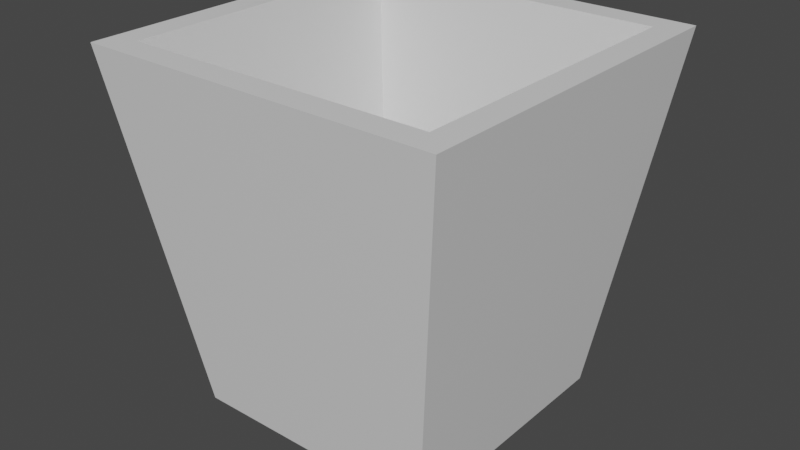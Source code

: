 # Source: simplebasket.blend  (saved by Blender 2.91.10; exported with 4.5.12 LTS)
import bpy
from mathutils import Matrix  # noqa: F401  (used for matrix-valued properties, if any)

bpy.ops.wm.read_factory_settings(use_empty=True)
scene = bpy.context.scene
scene.name = 'Scene'

# ---- collections
col_collection = bpy.data.collections.new('Collection'); scene.collection.children.link(col_collection)

# ---- materials (node trees are filled in below, after node groups)
mat_material = bpy.data.materials.new('Material')
mat_material.alpha_threshold = 0.0
mat_material.use_transparent_shadow = False
mat_material.line_color = (0.0, 0.0, 0.0, 1.0)

# ---- material node trees
mat_material.use_nodes = True; mat_material.node_tree.nodes.clear()
_N = mat_material.node_tree.nodes; _L = mat_material.node_tree.links
n0 = _N.new('ShaderNodeOutputMaterial'); n0.name = 'Material Output'; n0.location = (300, 300)
n1 = _N.new('ShaderNodeBsdfPrincipled'); n1.name = 'Principled BSDF'; n1.location = (10, 300)
n1.distribution = 'GGX'
n1.subsurface_method = 'BURLEY'
n1.inputs[2].default_value = 0.4
n1.inputs[3].default_value = 1.45
n1.inputs[27].default_value = (0.0, 0.0, 0.0, 1.0)
n1.inputs[28].default_value = 1.0
_L.new(n1.outputs[0], n0.inputs[0])
n0.is_active_output = True

# ---- world
world_world = bpy.data.worlds.new('World'); scene.world = world_world
world_world.use_nodes = True; world_world.node_tree.nodes.clear()
_N = world_world.node_tree.nodes; _L = world_world.node_tree.links
n0 = _N.new('ShaderNodeOutputWorld'); n0.name = 'World Output'; n0.location = (300, 300)
n1 = _N.new('ShaderNodeBackground'); n1.name = 'Background'; n1.location = (10, 300)
n1.inputs[0].default_value = (0.05088, 0.05088, 0.05088, 1.0)
_L.new(n1.outputs[0], n0.inputs[0])
n0.is_active_output = True
world_world.color = (0.05088, 0.05088, 0.05088)
world_world.use_sun_shadow = False
world_world.sun_shadow_jitter_overblur = 0.0

# ---- meshes
me_cube = bpy.data.meshes.new('Cube')
me_cube.from_pydata([(0.852, 0.852, 1.0), (0.7079, 0.7079, -1.0), (0.852, -0.852, 1.0), (0.7079, -0.7079, -1.0), (-0.852, 0.852, 1.0), (-0.7079, 0.7079, -1.0), (-0.852, -0.852, 1.0), (-0.7079, -0.7079, -1.0), (1.0, -1.0, 1.0), (-1.0, -1.0, 1.0), (1.0, 1.0, 1.0), (-1.0, 1.0, 1.0), (0.67, -0.67, -0.9901), (-0.67, -0.67, -0.9901), (0.67, 0.67, -0.9901), (-0.67, 0.67, -0.9901)], [], [(2, 0, 14, 12), (3, 8, 9, 7), (7, 9, 11, 5), (5, 1, 3, 7), (1, 10, 8, 3), (5, 11, 10, 1), (2, 6, 9, 8), (0, 2, 8, 10), (6, 4, 11, 9), (4, 0, 10, 11), (14, 15, 13, 12), (4, 6, 13, 15), (6, 2, 12, 13), (0, 4, 15, 14)])
_uv = me_cube.uv_layers.new(name='UVMap')
_uv.uv.foreach_set('vector', [0.6435, 0.7315, 0.6435, 0.5185, 0.6435, 0.5185, 0.6435, 0.7315, 0.375, 0.75, 0.625, 0.75, 0.625, 1.0, 0.375, 1.0, 0.375, 0.0, 0.625, 0.0, 0.625, 0.25, 0.375, 0.25, 0.125, 0.5, 0.375, 0.5, 0.375, 0.75, 0.125, 0.75, 0.375, 0.5, 0.625, 0.5, 0.625, 0.75, 0.375, 0.75, 0.375, 0.25, 0.625, 0.25, 0.625, 0.5, 0.375, 0.5, 0.6435, 0.7315, 0.8565, 0.7315, 0.875, 0.75, 0.625, 0.75, 0.6435, 0.5185, 0.6435, 0.7315, 0.625, 0.75, 0.625, 0.5, 0.8565, 0.7315, 0.8565, 0.5185, 0.875, 0.5, 0.875, 0.75, 0.8565, 0.5185, 0.6435, 0.5185, 0.625, 0.5, 0.875, 0.5, 0.6435, 0.5185, 0.8565, 0.5185, 0.8565, 0.7315, 0.6435, 0.7315, 0.8565, 0.5185, 0.8565, 0.7315, 0.8565, 0.7315, 0.8565, 0.5185, 0.8565, 0.7315, 0.6435, 0.7315, 0.6435, 0.7315, 0.8565, 0.7315, 0.6435, 0.5185, 0.8565, 0.5185, 0.8565, 0.5185, 0.6435, 0.5185])
me_cube.materials.append(mat_material)
me_cube.use_remesh_preserve_volume = False
me_cube.use_remesh_preserve_attributes = False
me_cube.use_mirror_vertex_groups = False
me_cube.update()

# ---- objects
ob_cube = bpy.data.objects.new('Cube', me_cube)

# ---- transforms, parenting, visibility, modifiers, constraints
ob_cube.location = (0.0, 0.0, 0.0)
ob_cube.lock_rotations_4d = False
ob_cube.empty_display_type = 'ARROWS'
ob_cube.lineart.crease_threshold = 0.0

# ---- collection membership
col_collection.objects.link(ob_cube)

# ---- scene / render settings (as saved in the file)
scene.frame_start = 1; scene.frame_end = 250; scene.frame_set(1)
scene.render.engine = 'BLENDER_EEVEE_NEXT'
scene.cycles.use_denoising = False
scene.cycles.samples = 128
scene.cycles.sampling_pattern = 'TABULATED_SOBOL'
scene.cycles.use_adaptive_sampling = False
scene.cycles.use_light_tree = False
scene.view_settings.view_transform = 'Filmic'
bpy.context.view_layer.update()

# ---- added for rendering (the .blend has no active camera and no usable light): camera, sun
cam_auto = bpy.data.cameras.new('AutoCamera')
cam_auto.lens = 50.0
cam_auto.sensor_width = 36.0
cam_auto.clip_end = 1000.0
ob_auto_camera = bpy.data.objects.new('AutoCamera', cam_auto)
scene.collection.objects.link(ob_auto_camera)
ob_auto_camera.location = (3.20507, -3.84609, 2.56406)
ob_auto_camera.rotation_euler = (1.09748, -7.21219e-08, 0.694738)
scene.camera = ob_auto_camera
light_auto_sun = bpy.data.lights.new('AutoSun', 'SUN')
light_auto_sun.energy = 3.0
light_auto_sun.angle = 0.0523599
ob_auto_sun = bpy.data.objects.new('AutoSun', light_auto_sun)
scene.collection.objects.link(ob_auto_sun)
ob_auto_sun.rotation_euler = (0.872665, 0.174533, 0.523599)
bpy.context.view_layer.update()
